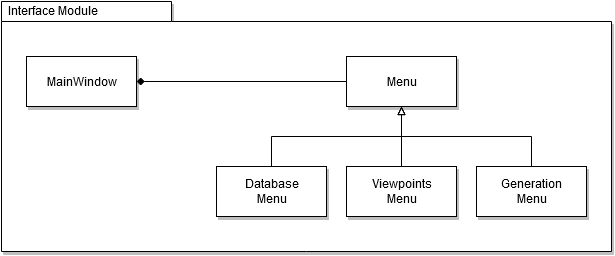

The diagram above was exported from draw.io. Its source (the exported page's mxGraphModel, read from the mxfile embedded in the PNG):
<mxGraphModel dx="782" dy="443" grid="1" gridSize="10" guides="1" tooltips="1" connect="1" arrows="1" fold="1" page="1" pageScale="1" pageWidth="850" pageHeight="1100" math="0" shadow="0">
  <root>
    <mxCell id="0" />
    <mxCell id="1" parent="0" />
    <mxCell id="2" value="&lt;div&gt;Interface Module&lt;/div&gt;" style="shape=folder;xSize=90;align=left;spacingLeft=10;align=left;verticalAlign=top;spacingLeft=5;spacingTop=-4;tabWidth=170;tabHeight=20;tabPosition=left;html=1;strokeWidth=1;recursiveResize=0;shadow=1;" vertex="1" parent="1">
      <mxGeometry x="70" y="120" width="610" height="250" as="geometry" />
    </mxCell>
    <mxCell id="3" value="&amp;lt;&amp;lt;import&amp;gt;&amp;gt;" style="strokeColor=inherit;fillColor=inherit;gradientColor=inherit;edgeStyle=none;endArrow=open;dashed=1;verticalAlign=top;labelBackgroundColor=none;endSize=12;html=1;" edge="1" parent="2">
      <mxGeometry relative="1" as="geometry">
        <mxPoint x="190" y="63.571428571428555" as="targetPoint" />
      </mxGeometry>
    </mxCell>
    <mxCell id="4" value="&lt;div align=&quot;center&quot;&gt;&lt;font style=&quot;font-size: 12px&quot;&gt;MainWindow&lt;/font&gt;&lt;/div&gt;" style="html=1;shadow=1;fontSize=6;align=center;" vertex="1" parent="2">
      <mxGeometry x="25" y="55" width="110" height="50" as="geometry" />
    </mxCell>
    <mxCell id="5" style="edgeStyle=orthogonalEdgeStyle;rounded=0;orthogonalLoop=1;jettySize=auto;html=1;exitX=0;exitY=0.5;exitDx=0;exitDy=0;startArrow=none;startFill=0;endArrow=diamond;endFill=1;fontSize=6;" edge="1" parent="2" source="6" target="4">
      <mxGeometry relative="1" as="geometry" />
    </mxCell>
    <mxCell id="6" value="&lt;font style=&quot;font-size: 12px&quot;&gt;Menu&lt;/font&gt;" style="html=1;shadow=1;fontSize=6;align=center;" vertex="1" parent="2">
      <mxGeometry x="345" y="55" width="110" height="50" as="geometry" />
    </mxCell>
    <mxCell id="7" style="edgeStyle=orthogonalEdgeStyle;rounded=0;orthogonalLoop=1;jettySize=auto;html=1;exitX=0.5;exitY=0;exitDx=0;exitDy=0;startArrow=none;startFill=0;endArrow=block;endFill=0;fontSize=6;" edge="1" parent="2" source="8" target="6">
      <mxGeometry relative="1" as="geometry" />
    </mxCell>
    <mxCell id="8" value="&lt;div&gt;&lt;font style=&quot;font-size: 12px&quot;&gt;Database&lt;/font&gt;&lt;/div&gt;&lt;div&gt;&lt;font style=&quot;font-size: 12px&quot;&gt;Menu&lt;/font&gt;&lt;/div&gt;" style="html=1;shadow=1;fontSize=6;align=center;" vertex="1" parent="2">
      <mxGeometry x="215" y="165" width="110" height="50" as="geometry" />
    </mxCell>
    <mxCell id="9" style="edgeStyle=orthogonalEdgeStyle;rounded=0;orthogonalLoop=1;jettySize=auto;html=1;exitX=0.5;exitY=0;exitDx=0;exitDy=0;entryX=0.5;entryY=1;entryDx=0;entryDy=0;startArrow=none;startFill=0;endArrow=block;endFill=0;fontSize=6;" edge="1" parent="2" source="10" target="6">
      <mxGeometry relative="1" as="geometry" />
    </mxCell>
    <mxCell id="10" value="&lt;div&gt;&lt;font style=&quot;font-size: 12px&quot;&gt;Viewpoints&lt;/font&gt;&lt;/div&gt;&lt;div&gt;&lt;font style=&quot;font-size: 12px&quot;&gt;Menu&lt;/font&gt;&lt;/div&gt;" style="html=1;shadow=1;fontSize=6;align=center;" vertex="1" parent="2">
      <mxGeometry x="345" y="165" width="110" height="50" as="geometry" />
    </mxCell>
    <mxCell id="11" style="edgeStyle=orthogonalEdgeStyle;rounded=0;orthogonalLoop=1;jettySize=auto;html=1;exitX=0.5;exitY=0;exitDx=0;exitDy=0;entryX=0.5;entryY=1;entryDx=0;entryDy=0;startArrow=none;startFill=0;endArrow=block;endFill=0;fontSize=6;" edge="1" parent="2" source="12" target="6">
      <mxGeometry relative="1" as="geometry" />
    </mxCell>
    <mxCell id="12" value="&lt;div&gt;&lt;font style=&quot;font-size: 12px&quot;&gt;Generation&lt;/font&gt;&lt;/div&gt;&lt;div&gt;&lt;font style=&quot;font-size: 12px&quot;&gt;Menu&lt;/font&gt;&lt;/div&gt;" style="html=1;shadow=1;fontSize=6;align=center;" vertex="1" parent="2">
      <mxGeometry x="475" y="165" width="110" height="50" as="geometry" />
    </mxCell>
  </root>
</mxGraphModel>